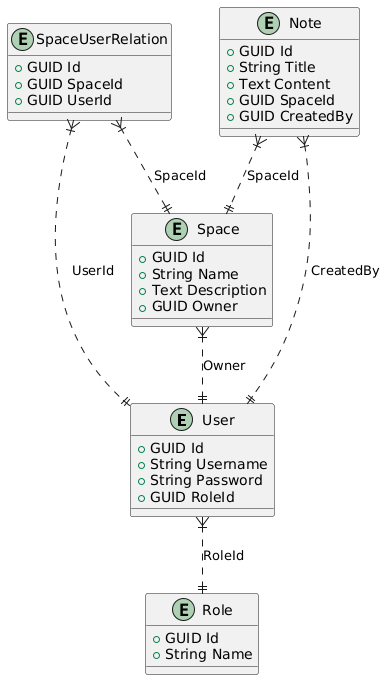

The diagram above was rendered by PlantUML. Its source (embedded in the PNG):
@startuml
entity User {
    + GUID Id
    + String Username
    + String Password
    + GUID RoleId
}

entity Role {
    + GUID Id
    + String Name
}

entity Space {
    + GUID Id
    + String Name
    + Text Description
    + GUID Owner
}

entity SpaceUserRelation {
    + GUID Id
    + GUID SpaceId
    + GUID UserId
}

entity Note {
    + GUID Id
    + String Title
    + Text Content
    + GUID SpaceId
    + GUID CreatedBy
}

User }|..|| Role : "RoleId"
Space }|..|| User : "Owner"
SpaceUserRelation }|..|| Space : "SpaceId"
SpaceUserRelation }|..|| User : "UserId"
Note }|..|| Space : "SpaceId"
Note }|..|| User : "CreatedBy"
@enduml